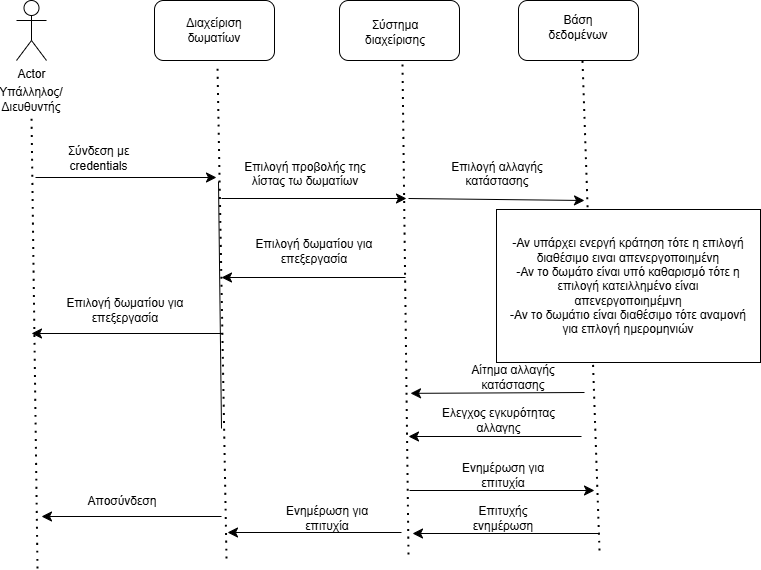

The diagram above was exported from draw.io. Its source (the exported page's mxGraphModel, read from the mxfile embedded in the PNG):
<mxGraphModel dx="1681" dy="987" grid="0" gridSize="10" guides="1" tooltips="1" connect="1" arrows="1" fold="1" page="0" pageScale="1" pageWidth="827" pageHeight="1169" math="0" shadow="0">
  <root>
    <mxCell id="0" />
    <mxCell id="1" parent="0" />
    <mxCell id="0EVAPfPipwfuATAxY8NX-1" value="Actor" style="shape=umlActor;verticalLabelPosition=bottom;verticalAlign=top;html=1;outlineConnect=0;" vertex="1" parent="1">
      <mxGeometry x="-11" y="-40" width="30" height="60" as="geometry" />
    </mxCell>
    <mxCell id="0EVAPfPipwfuATAxY8NX-2" value="Υπάλληλος/Διευθυντής" style="text;html=1;align=center;verticalAlign=middle;whiteSpace=wrap;rounded=0;" vertex="1" parent="1">
      <mxGeometry x="-26" y="44" width="60" height="30" as="geometry" />
    </mxCell>
    <mxCell id="0EVAPfPipwfuATAxY8NX-3" value="" style="endArrow=none;dashed=1;html=1;dashPattern=1 3;strokeWidth=2;rounded=0;fontSize=12;startSize=8;endSize=8;curved=1;entryX=0.5;entryY=1;entryDx=0;entryDy=0;" edge="1" parent="1" target="0EVAPfPipwfuATAxY8NX-2">
      <mxGeometry width="50" height="50" relative="1" as="geometry">
        <mxPoint x="10" y="528" as="sourcePoint" />
        <mxPoint x="225" y="175" as="targetPoint" />
      </mxGeometry>
    </mxCell>
    <mxCell id="0EVAPfPipwfuATAxY8NX-4" value="" style="endArrow=classic;html=1;rounded=0;fontSize=12;startSize=8;endSize=8;curved=1;" edge="1" parent="1">
      <mxGeometry width="50" height="50" relative="1" as="geometry">
        <mxPoint x="8" y="137" as="sourcePoint" />
        <mxPoint x="189" y="137" as="targetPoint" />
      </mxGeometry>
    </mxCell>
    <mxCell id="0EVAPfPipwfuATAxY8NX-6" value="Σύνδεση με credentials" style="text;html=1;align=center;verticalAlign=middle;whiteSpace=wrap;rounded=0;" vertex="1" parent="1">
      <mxGeometry x="34" y="103" width="75" height="30" as="geometry" />
    </mxCell>
    <mxCell id="0EVAPfPipwfuATAxY8NX-7" value="" style="rounded=1;whiteSpace=wrap;html=1;" vertex="1" parent="1">
      <mxGeometry x="127" y="-40" width="120" height="60" as="geometry" />
    </mxCell>
    <mxCell id="0EVAPfPipwfuATAxY8NX-8" value="Διαχείριση δωματίων" style="text;html=1;align=center;verticalAlign=middle;whiteSpace=wrap;rounded=0;" vertex="1" parent="1">
      <mxGeometry x="134" y="-40" width="106" height="60" as="geometry" />
    </mxCell>
    <mxCell id="0EVAPfPipwfuATAxY8NX-9" value="" style="endArrow=none;dashed=1;html=1;dashPattern=1 3;strokeWidth=2;rounded=0;fontSize=12;startSize=8;endSize=8;curved=1;" edge="1" parent="1">
      <mxGeometry width="50" height="50" relative="1" as="geometry">
        <mxPoint x="199" y="518" as="sourcePoint" />
        <mxPoint x="190" y="26" as="targetPoint" />
      </mxGeometry>
    </mxCell>
    <mxCell id="0EVAPfPipwfuATAxY8NX-10" value="" style="rounded=1;whiteSpace=wrap;html=1;" vertex="1" parent="1">
      <mxGeometry x="312" y="-40" width="120" height="60" as="geometry" />
    </mxCell>
    <mxCell id="0EVAPfPipwfuATAxY8NX-11" value="" style="rounded=1;whiteSpace=wrap;html=1;" vertex="1" parent="1">
      <mxGeometry x="491" y="-40" width="120" height="60" as="geometry" />
    </mxCell>
    <mxCell id="0EVAPfPipwfuATAxY8NX-12" value="Βάση δεδομένων" style="text;html=1;align=center;verticalAlign=middle;whiteSpace=wrap;rounded=0;" vertex="1" parent="1">
      <mxGeometry x="521" y="-28" width="60" height="30" as="geometry" />
    </mxCell>
    <mxCell id="0EVAPfPipwfuATAxY8NX-13" value="Σύστημα διαχείρισης" style="text;html=1;align=center;verticalAlign=middle;whiteSpace=wrap;rounded=0;" vertex="1" parent="1">
      <mxGeometry x="338" y="-23" width="60" height="30" as="geometry" />
    </mxCell>
    <mxCell id="0EVAPfPipwfuATAxY8NX-14" value="" style="endArrow=none;dashed=1;html=1;dashPattern=1 3;strokeWidth=2;rounded=0;fontSize=12;startSize=8;endSize=8;curved=1;" edge="1" parent="1">
      <mxGeometry width="50" height="50" relative="1" as="geometry">
        <mxPoint x="381" y="514" as="sourcePoint" />
        <mxPoint x="375" y="24" as="targetPoint" />
      </mxGeometry>
    </mxCell>
    <mxCell id="0EVAPfPipwfuATAxY8NX-15" value="" style="endArrow=none;dashed=1;html=1;dashPattern=1 3;strokeWidth=2;rounded=0;fontSize=12;startSize=8;endSize=8;curved=1;" edge="1" parent="1">
      <mxGeometry width="50" height="50" relative="1" as="geometry">
        <mxPoint x="572" y="510" as="sourcePoint" />
        <mxPoint x="555" y="20" as="targetPoint" />
      </mxGeometry>
    </mxCell>
    <mxCell id="0EVAPfPipwfuATAxY8NX-16" value="" style="endArrow=classic;html=1;rounded=0;fontSize=12;startSize=8;endSize=8;curved=1;" edge="1" parent="1">
      <mxGeometry width="50" height="50" relative="1" as="geometry">
        <mxPoint x="194" y="158" as="sourcePoint" />
        <mxPoint x="379" y="158" as="targetPoint" />
      </mxGeometry>
    </mxCell>
    <mxCell id="0EVAPfPipwfuATAxY8NX-17" value="" style="endArrow=none;html=1;rounded=0;fontSize=12;startSize=8;endSize=8;curved=1;" edge="1" parent="1">
      <mxGeometry width="50" height="50" relative="1" as="geometry">
        <mxPoint x="194" y="388" as="sourcePoint" />
        <mxPoint x="191" y="141" as="targetPoint" />
      </mxGeometry>
    </mxCell>
    <mxCell id="0EVAPfPipwfuATAxY8NX-18" value="Επιλογή προβολής της λίστας τω δωματίων&lt;div&gt;&lt;br&gt;&lt;/div&gt;" style="text;html=1;align=center;verticalAlign=middle;whiteSpace=wrap;rounded=0;" vertex="1" parent="1">
      <mxGeometry x="213" y="133" width="130" height="15" as="geometry" />
    </mxCell>
    <mxCell id="0EVAPfPipwfuATAxY8NX-19" value="" style="endArrow=classic;html=1;rounded=0;fontSize=12;startSize=8;endSize=8;curved=1;" edge="1" parent="1">
      <mxGeometry width="50" height="50" relative="1" as="geometry">
        <mxPoint x="381" y="158" as="sourcePoint" />
        <mxPoint x="557" y="160" as="targetPoint" />
      </mxGeometry>
    </mxCell>
    <mxCell id="0EVAPfPipwfuATAxY8NX-20" value="Επιλογή αλλαγής κατάστασης&lt;div&gt;&lt;br&gt;&lt;/div&gt;" style="text;html=1;align=center;verticalAlign=middle;whiteSpace=wrap;rounded=0;" vertex="1" parent="1">
      <mxGeometry x="409" y="125.5" width="122" height="30" as="geometry" />
    </mxCell>
    <mxCell id="0EVAPfPipwfuATAxY8NX-21" value="" style="rounded=0;whiteSpace=wrap;html=1;" vertex="1" parent="1">
      <mxGeometry x="469" y="169" width="264" height="153" as="geometry" />
    </mxCell>
    <object label="-Αν υπάρχει ενεργή κράτηση τότε η επιλογή διαθέσιμο ειναι απενεργοποιημένη&lt;div&gt;-Αν το δωμάτο είναι υπό καθαρισμό τότε η επιλογή κατειλλημένο είναι απενεργοποιημέμνη&lt;/div&gt;&lt;div&gt;-Αν το δωμάτιο είναι διαθέσιμο τότε αναμονή για επλογή ημερομηνιών&lt;/div&gt;" id="0EVAPfPipwfuATAxY8NX-22">
      <mxCell style="text;html=1;align=center;verticalAlign=middle;whiteSpace=wrap;rounded=0;" vertex="1" parent="1">
        <mxGeometry x="479" y="186.5" width="244" height="118" as="geometry" />
      </mxCell>
    </object>
    <mxCell id="0EVAPfPipwfuATAxY8NX-23" value="" style="endArrow=classic;html=1;rounded=0;fontSize=12;startSize=8;endSize=8;curved=1;" edge="1" parent="1">
      <mxGeometry width="50" height="50" relative="1" as="geometry">
        <mxPoint x="378" y="237" as="sourcePoint" />
        <mxPoint x="194" y="237" as="targetPoint" />
      </mxGeometry>
    </mxCell>
    <mxCell id="0EVAPfPipwfuATAxY8NX-24" value="" style="endArrow=classic;html=1;rounded=0;fontSize=12;startSize=8;endSize=8;curved=1;" edge="1" parent="1">
      <mxGeometry width="50" height="50" relative="1" as="geometry">
        <mxPoint x="195" y="293" as="sourcePoint" />
        <mxPoint x="4" y="293" as="targetPoint" />
      </mxGeometry>
    </mxCell>
    <mxCell id="0EVAPfPipwfuATAxY8NX-25" value="Επιλογή δωματίου για επεξεργασία" style="text;html=1;align=center;verticalAlign=middle;whiteSpace=wrap;rounded=0;" vertex="1" parent="1">
      <mxGeometry x="219" y="196" width="136" height="30" as="geometry" />
    </mxCell>
    <mxCell id="0EVAPfPipwfuATAxY8NX-26" value="Επιλογή δωματίου για επεξεργασία" style="text;html=1;align=center;verticalAlign=middle;whiteSpace=wrap;rounded=0;" vertex="1" parent="1">
      <mxGeometry x="30" y="255" width="136" height="30" as="geometry" />
    </mxCell>
    <mxCell id="0EVAPfPipwfuATAxY8NX-27" value="" style="endArrow=classic;html=1;rounded=0;fontSize=12;startSize=8;endSize=8;curved=1;" edge="1" parent="1">
      <mxGeometry width="50" height="50" relative="1" as="geometry">
        <mxPoint x="557" y="352" as="sourcePoint" />
        <mxPoint x="383" y="352.8529411764705" as="targetPoint" />
      </mxGeometry>
    </mxCell>
    <mxCell id="0EVAPfPipwfuATAxY8NX-29" value="Αίτημα αλλαγής κατάστασης" style="text;html=1;align=center;verticalAlign=middle;whiteSpace=wrap;rounded=0;" vertex="1" parent="1">
      <mxGeometry x="431" y="322" width="110" height="30" as="geometry" />
    </mxCell>
    <mxCell id="0EVAPfPipwfuATAxY8NX-31" value="" style="endArrow=classic;html=1;rounded=0;fontSize=12;startSize=8;endSize=8;curved=1;" edge="1" parent="1">
      <mxGeometry width="50" height="50" relative="1" as="geometry">
        <mxPoint x="554" y="396" as="sourcePoint" />
        <mxPoint x="381" y="396" as="targetPoint" />
      </mxGeometry>
    </mxCell>
    <mxCell id="0EVAPfPipwfuATAxY8NX-32" value="Ελεγχος εγκυρότητας αλλαγης" style="text;html=1;align=center;verticalAlign=middle;whiteSpace=wrap;rounded=0;" vertex="1" parent="1">
      <mxGeometry x="402" y="365" width="139" height="30" as="geometry" />
    </mxCell>
    <mxCell id="0EVAPfPipwfuATAxY8NX-33" value="" style="endArrow=classic;html=1;rounded=0;fontSize=12;startSize=8;endSize=8;curved=1;" edge="1" parent="1">
      <mxGeometry width="50" height="50" relative="1" as="geometry">
        <mxPoint x="382" y="450" as="sourcePoint" />
        <mxPoint x="567" y="450" as="targetPoint" />
      </mxGeometry>
    </mxCell>
    <mxCell id="0EVAPfPipwfuATAxY8NX-34" value="Ενημέρωση για επιτυχία" style="text;html=1;align=center;verticalAlign=middle;whiteSpace=wrap;rounded=0;" vertex="1" parent="1">
      <mxGeometry x="423" y="420" width="106" height="30" as="geometry" />
    </mxCell>
    <mxCell id="0EVAPfPipwfuATAxY8NX-36" value="" style="endArrow=classic;html=1;rounded=0;fontSize=12;startSize=8;endSize=8;curved=1;" edge="1" parent="1">
      <mxGeometry width="50" height="50" relative="1" as="geometry">
        <mxPoint x="571" y="493" as="sourcePoint" />
        <mxPoint x="385" y="493" as="targetPoint" />
      </mxGeometry>
    </mxCell>
    <mxCell id="0EVAPfPipwfuATAxY8NX-37" value="" style="endArrow=classic;html=1;rounded=0;fontSize=12;startSize=8;endSize=8;curved=1;" edge="1" parent="1">
      <mxGeometry width="50" height="50" relative="1" as="geometry">
        <mxPoint x="194" y="476" as="sourcePoint" />
        <mxPoint x="14" y="476" as="targetPoint" />
      </mxGeometry>
    </mxCell>
    <mxCell id="0EVAPfPipwfuATAxY8NX-38" value="Αποσύνδεση" style="text;html=1;align=center;verticalAlign=middle;whiteSpace=wrap;rounded=0;" vertex="1" parent="1">
      <mxGeometry x="65" y="446" width="60" height="30" as="geometry" />
    </mxCell>
    <mxCell id="0EVAPfPipwfuATAxY8NX-39" value="Επιτυχής ενημέρωση" style="text;html=1;align=center;verticalAlign=middle;whiteSpace=wrap;rounded=0;" vertex="1" parent="1">
      <mxGeometry x="446" y="463" width="60" height="30" as="geometry" />
    </mxCell>
    <mxCell id="0EVAPfPipwfuATAxY8NX-40" value="" style="endArrow=classic;html=1;rounded=0;fontSize=12;startSize=8;endSize=8;curved=1;" edge="1" parent="1">
      <mxGeometry width="50" height="50" relative="1" as="geometry">
        <mxPoint x="374" y="492" as="sourcePoint" />
        <mxPoint x="200" y="492" as="targetPoint" />
      </mxGeometry>
    </mxCell>
    <mxCell id="0EVAPfPipwfuATAxY8NX-41" value="Ενημέρωση για επιτυχία" style="text;html=1;align=center;verticalAlign=middle;whiteSpace=wrap;rounded=0;" vertex="1" parent="1">
      <mxGeometry x="247" y="463" width="106" height="30" as="geometry" />
    </mxCell>
  </root>
</mxGraphModel>